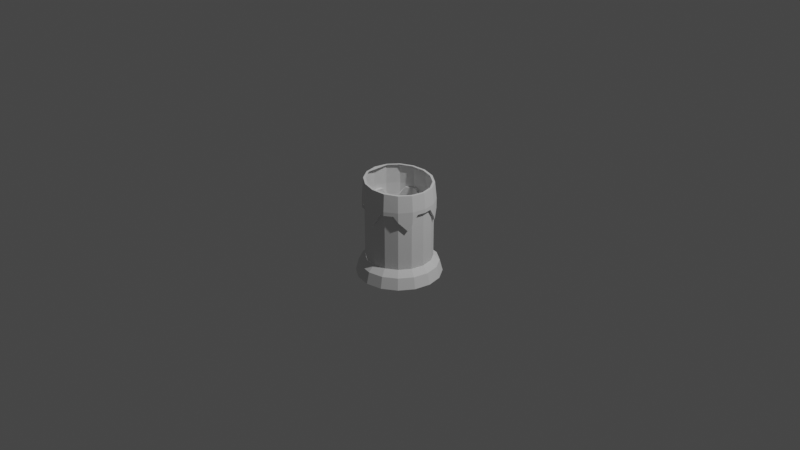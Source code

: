 # Source: Tankard.blend  (saved by Blender 2.93.21; exported with 4.5.12 LTS)
import bpy
from mathutils import Matrix  # noqa: F401  (used for matrix-valued properties, if any)

bpy.ops.wm.read_factory_settings(use_empty=True)
scene = bpy.context.scene
scene.name = 'Scene'

# ---- collections
col_collection = bpy.data.collections.new('Collection'); scene.collection.children.link(col_collection)

# ---- world
world_world = bpy.data.worlds.new('World'); scene.world = world_world
world_world.use_nodes = True; world_world.node_tree.nodes.clear()
_N = world_world.node_tree.nodes; _L = world_world.node_tree.links
n0 = _N.new('ShaderNodeOutputWorld'); n0.name = 'World Output'; n0.location = (300, 300)
n1 = _N.new('ShaderNodeBackground'); n1.name = 'Background'; n1.location = (10, 300)
n1.inputs[0].default_value = (0.05088, 0.05088, 0.05088, 1.0)
_L.new(n1.outputs[0], n0.inputs[0])
n0.is_active_output = True
world_world.color = (0.05088, 0.05088, 0.05088)
world_world.use_sun_shadow = False
world_world.sun_shadow_jitter_overblur = 0.0

# ---- cameras
cam_camera = bpy.data.cameras.new('Camera')
cam_camera.clip_end = 100.0
cam_camera.ortho_scale = 7.314

# ---- lights
light_light = bpy.data.lights.new('Light', 'POINT')
light_light.transmission_factor = 0.0
light_light.energy = 1000.0
light_light.shadow_soft_size = 0.1
light_light.shadow_maximum_resolution = 0.006
light_light.use_absolute_resolution = True

# ---- meshes
me_cylinder_001 = bpy.data.meshes.new('Cylinder.001')
me_cylinder_001.from_pydata([(0.0, 0.35, -0.4841), (0.1339, 0.3234, -0.4841), (0.2475, 0.2475, -0.4841), (0.3234, 0.1339, -0.4841), (0.35, -1.53e-08, -0.4841), (0.3234, -0.1339, -0.4841), (0.2475, -0.2475, -0.4841), (0.1339, -0.3234, -0.4841), (-3.06e-08, -0.35, -0.4841), (-0.1339, -0.3234, -0.4841), (-0.2475, -0.2475, -0.4841), (-0.3234, -0.1339, -0.4841), (-0.35, 4.174e-09, -0.4841), (-0.3234, 0.1339, -0.4841), (-0.2475, 0.2475, -0.4841), (-0.1339, 0.3234, -0.4841), (0.1339, 0.3234, -0.3239), (0.2475, 0.2475, -0.3239), (0.3234, 0.1339, -0.3239), (0.35, -1.53e-08, -0.3239), (0.3234, -0.1339, -0.3239), (0.2475, -0.2475, -0.3239), (0.1339, -0.3234, -0.3239), (-3.06e-08, -0.35, -0.3239), (-0.1339, -0.3234, -0.3239), (-0.2475, -0.2475, -0.3239), (-0.3234, -0.1339, -0.3239), (-0.35, 4.174e-09, -0.3239), (-0.3234, 0.1339, -0.3239), (-0.2475, 0.2475, -0.3239), (-0.1339, 0.3234, -0.3239), (0.0, 0.35, -0.3239), (-2.318e-08, -0.4487, -0.5), (-0.1717, -0.4146, -0.5), (-0.1597, -0.3856, -0.3853), (-0.3173, -0.3173, -0.5), (-0.2951, -0.2951, -0.3853), (-0.4146, -0.1717, -0.5), (-0.3856, -0.1597, -0.3853), (-0.4487, -3.848e-08, -0.5), (-0.4173, -1.795e-08, -0.3853), (-0.4146, 0.1717, -0.5), (-0.3856, 0.1597, -0.3853), (-0.3173, 0.3173, -0.5), (-0.2951, 0.2951, -0.3853), (-0.1717, 0.4146, -0.5), (-0.1597, 0.3856, -0.3853), (2.348e-08, 0.4487, -0.5), (2.757e-08, 0.4173, -0.3853), (0.1717, 0.4146, -0.5), (0.1597, 0.3856, -0.3853), (0.3173, 0.3173, -0.5), (0.2951, 0.2951, -0.3853), (0.4146, 0.1717, -0.5), (0.3856, 0.1597, -0.3853), (0.4487, -6.536e-08, -0.5), (0.4173, -6.81e-08, -0.3853), (0.4146, -0.1717, -0.5), (0.3856, -0.1597, -0.3853), (0.3173, -0.3173, -0.5), (0.2951, -0.2951, -0.3853), (0.1717, -0.4146, -0.5), (0.1597, -0.3856, -0.3853), (-5.043e-09, -0.4173, -0.3853), (1.169e-08, -0.3512, -0.3239), (-0.1344, -0.3245, -0.3239), (-0.2483, -0.2483, -0.3239), (-0.3245, -0.1344, -0.3239), (-0.3512, 4.572e-09, -0.3239), (-0.3245, 0.1344, -0.3239), (-0.2483, 0.2483, -0.3239), (-0.1344, 0.3245, -0.3239), (3.007e-08, 0.3512, -0.3239), (0.1344, 0.3245, -0.3239), (0.2483, 0.2483, -0.3239), (0.3245, 0.1344, -0.3239), (0.3512, -5.879e-08, -0.3239), (0.3245, -0.1344, -0.3239), (0.2483, -0.2483, -0.3239), (0.1344, -0.3245, -0.3239), (-0.001817, 0.334, 0.474), (0.126, 0.3086, 0.4639), (0.2343, 0.2362, 0.4554), (0.3067, 0.1278, 0.4496), (0.3322, -1.363e-08, 0.4476), (0.3067, -0.1278, 0.4496), (0.2343, -0.2362, 0.4554), (0.126, -0.3086, 0.4639), (-0.001817, -0.334, 0.474), (-0.1296, -0.3086, 0.4841), (-0.238, -0.2362, 0.4927), (-0.3104, -0.1278, 0.4984), (-0.3104, 0.1278, 0.4984), (-0.238, 0.2362, 0.4927), (-0.1296, 0.3086, 0.4841), (0.1339, 0.3234, 0.2483), (0.35, -1.53e-08, 0.2483), (0.1339, -0.3234, 0.2483), (-0.1339, -0.3234, 0.2483), (-0.35, 4.174e-09, 0.2483), (-0.1339, 0.3234, 0.2483), (0.1339, 0.3234, 0.09633), (0.2475, 0.2475, 0.09633), (0.3234, 0.1339, 0.09633), (0.35, -1.53e-08, 0.09633), (0.3234, -0.1339, 0.09633), (0.2475, -0.2475, 0.09633), (0.1339, -0.3234, 0.09633), (0.001435, -0.3496, 0.09633), (-0.1339, -0.3234, 0.09633), (-0.2475, -0.2475, 0.09633), (-0.3234, -0.1339, 0.09633), (-0.35, 4.174e-09, 0.09633), (-0.3234, 0.1339, 0.09633), (-0.2475, 0.2475, 0.09633), (-0.1339, 0.3234, 0.09633), (0.001435, 0.3496, 0.09633), (0.1026, 0.3296, 0.2483), (0.1026, -0.3296, 0.2483), (-0.1056, -0.329, 0.2483), (-0.1056, 0.329, 0.2483), (0.2121, 0.2711, 0.2483), (0.2121, -0.2711, 0.2483), (0.2475, 0.2475, 0.1852), (0.2475, -0.2475, 0.1852), (0.2984, -0.1713, 0.09633), (0.2975, 0.1727, 0.09633), (0.3338, -0.08145, 0.2483), (-0.3338, -0.08145, 0.2483), (0.3234, -0.1339, 0.1578), (-0.3234, -0.1339, 0.1578), (-0.3057, -0.1758, 0.09633), (-0.2024, -0.2776, 0.2483), (-0.2024, 0.2776, 0.2483), (-0.2475, -0.2475, 0.1763), (-0.2475, 0.2475, 0.1763), (-0.2976, 0.1725, 0.09633), (0.334, 0.08035, 0.2483), (-0.334, 0.08035, 0.2483), (0.3234, 0.1339, 0.1598), (-0.3234, 0.1339, 0.1598), (-0.3603, 4.48e-09, 0.5), (7.433e-10, 0.3756, 0.2483), (2.85e-09, 0.3756, 0.2865), (0.1352, 0.3312, 0.4639), (0.1437, 0.347, 0.2865), (0.2515, 0.2536, 0.4554), (0.2656, 0.2656, 0.2865), (0.3293, 0.1372, 0.4496), (0.347, 0.1437, 0.2865), (0.3566, -1.152e-08, 0.4476), (0.3756, -1.418e-08, 0.2865), (0.3293, -0.1372, 0.4496), (0.347, -0.1437, 0.2865), (0.2515, -0.2536, 0.4554), (0.2656, -0.2656, 0.2865), (0.1352, -0.3312, 0.4639), (0.1437, -0.347, 0.2865), (-0.002046, -0.3584, 0.474), (-3.208e-08, -0.3756, 0.2865), (-0.1392, -0.3311, 0.4841), (-0.1437, -0.347, 0.2865), (-0.2554, -0.2533, 0.4927), (-0.2656, -0.2656, 0.2865), (-0.333, -0.1371, 0.4984), (-0.347, -0.1437, 0.2865), (-0.3756, 3.43e-09, 0.2865), (-0.333, 0.1371, 0.4984), (-0.347, 0.1437, 0.2865), (-0.2554, 0.2533, 0.4927), (-0.2656, 0.2656, 0.2865), (-0.1392, 0.3311, 0.4841), (-0.1437, 0.347, 0.2865), (-0.002046, 0.3584, 0.474), (0.002684, 0.3749, 0.09633), (0.1437, 0.347, 0.2483), (0.2656, 0.2656, 0.2483), (0.347, 0.1437, 0.2483), (0.3756, -1.53e-08, 0.2483), (0.347, -0.1437, 0.2483), (0.2656, -0.2656, 0.2483), (0.1437, -0.347, 0.2483), (-3.147e-08, -0.3756, 0.2483), (-0.1437, -0.347, 0.2483), (-0.2656, -0.2656, 0.2483), (-0.347, -0.1437, 0.2483), (-0.3756, 3.43e-09, 0.2483), (-0.347, 0.1437, 0.2483), (-0.2656, 0.2656, 0.2483), (-0.1437, 0.347, 0.2483), (0.1076, 0.3547, 0.2483), (0.2263, 0.2924, 0.2483), (0.3591, 0.08535, 0.2483), (0.3589, -0.08645, 0.2483), (0.2263, -0.2924, 0.2483), (0.1076, -0.3547, 0.2483), (-0.1106, -0.3541, 0.2483), (-0.2166, -0.2989, 0.2483), (-0.3589, -0.08645, 0.2483), (-0.3591, 0.08535, 0.2483), (-0.2166, 0.2989, 0.2483), (-0.1106, 0.3541, 0.2483), (0.002684, -0.3749, 0.09633), (0.2676, 0.2633, 0.1852), (0.2676, -0.2633, 0.1852), (0.3197, -0.1855, 0.09633), (0.3188, 0.1869, 0.09633), (0.3456, -0.1467, 0.1578), (-0.3456, -0.1467, 0.1578), (-0.2675, -0.2635, 0.1763), (-0.2675, 0.2635, 0.1763), (-0.3189, 0.1867, 0.09633), (0.3456, 0.1466, 0.1598), (-0.3456, 0.1466, 0.1598), (-0.3234, -0.1339, -0.09188), (-0.35, 4.174e-09, -0.09188), (-0.3234, 0.1339, -0.09188), (-0.3234, -0.1339, -0.1885), (-0.35, 4.174e-09, -0.1885), (-0.3234, 0.1339, -0.1885), (-0.3367, -0.06697, -0.3239), (-0.3367, -0.06697, 0.09633), (-0.3367, -0.06697, -0.09188), (-0.3367, -0.06697, -0.1885), (-0.3367, 0.06697, -0.3239), (-0.3367, 0.06697, 0.09633), (-0.3367, 0.06697, -0.09188), (-0.3367, 0.06697, -0.1885)], [], [(0, 1, 2, 3, 4, 5, 6, 7, 8, 9, 10, 11, 12, 13, 14, 15), (95, 117, 190, 175), (108, 118, 195, 202), (209, 184, 185, 208, 131), (86, 87, 156, 154), (87, 88, 158, 156), (88, 89, 160, 158), (118, 97, 181, 195), (89, 90, 162, 160), (90, 91, 164, 162), (92, 93, 169, 167), (126, 123, 121, 191, 203, 206), (93, 94, 171, 169), (43, 45, 15, 14), (45, 47, 0, 15), (13, 12, 39, 41), (59, 6, 5, 57), (55, 4, 3, 53), (61, 32, 8, 7), (9, 33, 35, 10), (61, 7, 6, 59), (10, 35, 37, 11), (57, 5, 4, 55), (14, 13, 41, 43), (49, 51, 2, 1), (49, 1, 0, 47), (11, 37, 39, 12), (53, 3, 2, 51), (32, 33, 9, 8), (63, 64, 65, 34), (34, 65, 66, 36), (36, 66, 67, 38), (38, 67, 68, 40), (40, 68, 69, 42), (42, 69, 70, 44), (44, 70, 71, 46), (46, 71, 72, 48), (48, 72, 73, 50), (50, 73, 74, 52), (52, 74, 75, 54), (54, 75, 76, 56), (56, 76, 77, 58), (58, 77, 78, 60), (60, 78, 79, 62), (62, 79, 64, 63), (61, 62, 63, 32), (59, 60, 62, 61), (57, 58, 60, 59), (55, 56, 58, 57), (53, 54, 56, 55), (51, 52, 54, 53), (49, 50, 52, 51), (47, 48, 50, 49), (45, 46, 48, 47), (43, 44, 46, 45), (41, 42, 44, 43), (39, 40, 42, 41), (37, 38, 40, 39), (35, 36, 38, 37), (33, 34, 36, 35), (32, 63, 34, 33), (130, 131, 208, 198, 128), (141, 164, 91), (127, 96, 178, 193), (179, 180, 204, 205, 207), (100, 133, 200, 189), (138, 99, 186, 199), (125, 129, 127, 193, 207, 205), (99, 128, 198, 186), (124, 125, 205, 204, 194, 122), (126, 139, 103), (136, 140, 138, 199, 213, 211), (94, 80, 173, 171), (125, 124, 106), (80, 81, 144, 173), (98, 119, 196, 183), (131, 130, 111), (121, 95, 175, 191), (136, 135, 114), (119, 108, 202, 196), (167, 141, 92), (30, 115, 116, 31), (29, 114, 115, 30), (28, 219, 216, 113, 136, 114, 29), (226, 225, 113, 216), (222, 221, 112, 215), (25, 110, 131, 111, 214, 217, 26), (24, 109, 110, 25), (23, 108, 109, 24), (22, 107, 108, 23), (21, 106, 107, 22), (20, 105, 125, 106, 21), (19, 104, 105, 20), (18, 103, 104, 19), (17, 102, 126, 103, 18), (16, 101, 102, 17), (31, 116, 101, 16), (97, 122, 194, 181), (116, 120, 201, 174), (102, 123, 126), (105, 129, 125), (92, 141, 91), (110, 134, 131), (113, 140, 136), (189, 172, 143, 142, 201), (188, 170, 172, 189, 200), (187, 168, 170, 188), (186, 166, 168, 187, 199), (185, 165, 166, 186, 198), (184, 163, 165, 185), (183, 161, 163, 184, 197), (182, 159, 161, 183, 196), (181, 157, 159, 182, 195), (180, 155, 157, 181, 194), (179, 153, 155, 180), (178, 151, 153, 179, 193), (177, 149, 151, 178, 192), (176, 147, 149, 177), (175, 145, 147, 176, 191), (142, 143, 145, 175, 190), (170, 169, 171, 172), (168, 167, 169, 170), (163, 162, 164, 165), (161, 160, 162, 163), (159, 158, 160, 161), (157, 156, 158, 159), (155, 154, 156, 157), (153, 152, 154, 155), (151, 150, 152, 153), (149, 148, 150, 151), (147, 146, 148, 149), (145, 144, 146, 147), (166, 141, 167, 168), (165, 164, 141, 166), (143, 173, 144, 145), (172, 171, 173, 143), (203, 191, 176), (212, 177, 192), (207, 193, 179), (204, 180, 194), (209, 197, 184), (208, 185, 198), (213, 199, 187), (210, 188, 200), (135, 136, 211, 210, 200, 133), (85, 86, 154, 152), (139, 126, 206, 212, 192, 137), (117, 116, 174, 190), (84, 85, 152, 150), (132, 98, 183, 197), (83, 84, 150, 148), (120, 100, 189, 201), (96, 137, 192, 178), (82, 83, 148, 146), (81, 82, 146, 144), (118, 108, 107, 97), (120, 116, 115, 100), (122, 97, 107, 124), (187, 188, 210, 211, 213), (107, 106, 124), (123, 101, 95, 121), (102, 101, 123), (109, 108, 119, 98), (112, 221, 111, 130), (129, 104, 96, 127), (105, 104, 129), (137, 96, 104, 139), (134, 109, 98, 132), (110, 109, 134), (113, 225, 112, 140), (101, 116, 117, 95), (104, 103, 139), (140, 112, 99, 138), (128, 99, 112, 130), (174, 142, 190), (202, 182, 196), (142, 174, 201), (182, 202, 195), (212, 203, 176, 177), (206, 203, 212), (115, 114, 135, 133, 100), (131, 134, 132, 197, 209), (223, 222, 215, 218), (227, 226, 216, 219), (224, 227, 219, 28), (220, 223, 218, 27), (26, 217, 223, 220), (217, 214, 222, 223), (214, 111, 221, 222), (27, 218, 227, 224), (218, 215, 226, 227), (215, 112, 225, 226)])
_uv = me_cylinder_001.uv_layers.new(name='UVMap')
_uv.uv.foreach_set('vector', [0.75, 0.49, 0.8418, 0.4717, 0.9197, 0.4197, 0.9717, 0.3418, 0.99, 0.25, 0.9717, 0.1582, 0.9197, 0.08029, 0.8418, 0.02827, 0.75, 0.01, 0.6582, 0.02827, 0.5803, 0.08029, 0.5283, 0.1582, 0.51, 0.25, 0.5283, 0.3418, 0.5803, 0.4197, 0.6582, 0.4717, 0.9375, 0.8742, 0.9521, 0.8742, 0.9521, 0.8742, 0.9375, 0.8742, 0.5015, 0.7982, 0.5479, 0.8742, 0.5479, 0.8742, 0.5015, 0.7982, 0.375, 0.8382, 0.375, 0.8742, 0.3125, 0.8742, 0.3125, 0.8289, 0.3338, 0.7982, 0.0, 0.0, 0.0, 0.0, 0.0, 0.0, 0.0, 0.0, 0.0, 0.0, 0.0, 0.0, 0.0, 0.0, 0.0, 0.0, 0.0, 0.0, 0.0, 0.0, 0.0, 0.0, 0.0, 0.0, 0.5479, 0.8742, 0.5625, 0.8742, 0.5625, 0.8742, 0.5479, 0.8742, 0.0, 0.0, 0.0, 0.0, 0.0, 0.0, 0.0, 0.0, 0.0, 0.0, 0.0, 0.0, 0.0, 0.0, 0.0, 0.0, 0.0, 0.0, 0.0, 0.0, 0.0, 0.0, 0.0, 0.0, 0.834, 0.7982, 0.875, 0.8426, 0.8945, 0.8742, 0.8945, 0.8742, 0.875, 0.8426, 0.834, 0.7982, 0.0, 0.0, 0.0, 0.0, 0.0, 0.0, 0.0, 0.0, 0.0, 0.0, 0.0, 0.0, 0.0, 0.0, 0.0, 0.0, 0.0, 0.0, 0.0, 0.0, 0.0, 0.0, 0.0, 0.0, 0.0, 0.0, 0.0, 0.0, 0.0, 0.0, 0.0, 0.0, 0.0, 0.0, 0.0, 0.0, 0.0, 0.0, 0.0, 0.0, 0.0, 0.0, 0.0, 0.0, 0.0, 0.0, 0.0, 0.0, 0.0, 0.0, 0.0, 0.0, 0.0, 0.0, 0.0, 0.0, 0.0, 0.0, 0.0, 0.0, 0.0, 0.0, 0.0, 0.0, 0.0, 0.0, 0.0, 0.0, 0.0, 0.0, 0.0, 0.0, 0.0, 0.0, 0.0, 0.0, 0.0, 0.0, 0.0, 0.0, 0.0, 0.0, 0.0, 0.0, 0.0, 0.0, 0.0, 0.0, 0.0, 0.0, 0.0, 0.0, 0.0, 0.0, 0.0, 0.0, 0.0, 0.0, 0.0, 0.0, 0.0, 0.0, 0.0, 0.0, 0.0, 0.0, 0.0, 0.0, 0.0, 0.0, 0.0, 0.0, 0.0, 0.0, 0.0, 0.0, 0.0, 0.0, 0.0, 0.0, 0.0, 0.0, 0.0, 0.0, 0.0, 0.0, 0.0, 0.0, 0.0, 0.0, 0.0, 0.0, 0.0, 0.0, 0.0, 0.0, 1.0, 0.5573, 1.0, 0.5881, 0.9375, 0.5881, 0.9375, 0.5573, 0.9375, 0.5573, 0.9375, 0.5881, 0.875, 0.5881, 0.875, 0.5573, 0.875, 0.5573, 0.875, 0.5881, 0.8125, 0.5881, 0.8125, 0.5573, 0.8125, 0.5573, 0.8125, 0.5881, 0.75, 0.5881, 0.75, 0.5573, 0.75, 0.5573, 0.75, 0.5881, 0.6875, 0.5881, 0.6875, 0.5573, 0.6875, 0.5573, 0.6875, 0.5881, 0.625, 0.5881, 0.625, 0.5573, 0.625, 0.5573, 0.625, 0.5881, 0.5625, 0.5881, 0.5625, 0.5573, 0.5625, 0.5573, 0.5625, 0.5881, 0.5, 0.5881, 0.5, 0.5573, 0.5, 0.5573, 0.5, 0.5881, 0.4375, 0.5881, 0.4375, 0.5573, 0.4375, 0.5573, 0.4375, 0.5881, 0.375, 0.5881, 0.375, 0.5573, 0.375, 0.5573, 0.375, 0.5881, 0.3125, 0.5881, 0.3125, 0.5573, 0.3125, 0.5573, 0.3125, 0.5881, 0.25, 0.5881, 0.25, 0.5573, 0.25, 0.5573, 0.25, 0.5881, 0.1875, 0.5881, 0.1875, 0.5573, 0.1875, 0.5573, 0.1875, 0.5881, 0.125, 0.5881, 0.125, 0.5573, 0.125, 0.5573, 0.125, 0.5881, 0.0625, 0.5881, 0.0625, 0.5573, 0.0625, 0.5573, 0.0625, 0.5881, 0.0, 0.5881, 0.0, 0.5573, 0.0625, 0.5, 0.0625, 0.5573, 0.0, 0.5573, 0.0, 0.5, 0.125, 0.5, 0.125, 0.5573, 0.0625, 0.5573, 0.0625, 0.5, 0.1875, 0.5, 0.1875, 0.5573, 0.125, 0.5573, 0.125, 0.5, 0.25, 0.5, 0.25, 0.5573, 0.1875, 0.5573, 0.1875, 0.5, 0.3125, 0.5, 0.3125, 0.5573, 0.25, 0.5573, 0.25, 0.5, 0.375, 0.5, 0.375, 0.5573, 0.3125, 0.5573, 0.3125, 0.5, 0.4375, 0.5, 0.4375, 0.5573, 0.375, 0.5573, 0.375, 0.5, 0.5, 0.5, 0.5, 0.5573, 0.4375, 0.5573, 0.4375, 0.5, 0.5625, 0.5, 0.5625, 0.5573, 0.5, 0.5573, 0.5, 0.5, 0.625, 0.5, 0.625, 0.5573, 0.5625, 0.5573, 0.5625, 0.5, 0.6875, 0.5, 0.6875, 0.5573, 0.625, 0.5573, 0.625, 0.5, 0.75, 0.5, 0.75, 0.5573, 0.6875, 0.5573, 0.6875, 0.5, 0.8125, 0.5, 0.8125, 0.5573, 0.75, 0.5573, 0.75, 0.5, 0.875, 0.5, 0.875, 0.5573, 0.8125, 0.5573, 0.8125, 0.5, 0.9375, 0.5, 0.9375, 0.5573, 0.875, 0.5573, 0.875, 0.5, 1.0, 0.5, 1.0, 0.5573, 0.9375, 0.5573, 0.9375, 0.5, 0.3125, 0.8289, 0.3321, 0.7982, 0.3125, 0.8289, 0.288, 0.8742, 0.288, 0.8742, 0.01, 0.25, 0.0, 0.0, 0.0, 0.0, 0.712, 0.8742, 0.75, 0.8742, 0.75, 0.8742, 0.712, 0.8742, 0.6875, 0.8742, 0.625, 0.8742, 0.625, 0.8426, 0.666, 0.7982, 0.6875, 0.8289, 0.0625, 0.8742, 0.1002, 0.8742, 0.1002, 0.8742, 0.0625, 0.8742, 0.2125, 0.8742, 0.25, 0.8742, 0.25, 0.8742, 0.2125, 0.8742, 0.6679, 0.7982, 0.6875, 0.8289, 0.712, 0.8742, 0.712, 0.8742, 0.6875, 0.8289, 0.6679, 0.7982, 0.25, 0.8742, 0.288, 0.8742, 0.288, 0.8742, 0.25, 0.8742, 0.625, 0.8426, 0.666, 0.7982, 0.666, 0.7982, 0.625, 0.8426, 0.6055, 0.8742, 0.6055, 0.8742, 0.8337, 0.7982, 0.8125, 0.8299, 0.8125, 0.7982, 0.1663, 0.7982, 0.1875, 0.8299, 0.2125, 0.8742, 0.2125, 0.8742, 0.1875, 0.8299, 0.1663, 0.7982, 0.0, 0.0, 0.0, 0.0, 0.0, 0.0, 0.0, 0.0, 0.666, 0.7982, 0.625, 0.8426, 0.625, 0.7982, 0.0, 0.0, 0.0, 0.0, 0.0, 0.0, 0.0, 0.0, 0.4375, 0.8742, 0.4507, 0.8742, 0.4507, 0.8742, 0.4375, 0.8742, 0.3321, 0.7982, 0.3125, 0.8289, 0.3125, 0.7982, 0.8945, 0.8742, 0.9375, 0.8742, 0.9375, 0.8742, 0.8945, 0.8742, 0.1662, 0.7982, 0.125, 0.8382, 0.125, 0.7982, 0.4507, 0.8742, 0.4996, 0.7982, 0.4996, 0.7982, 0.4507, 0.8742, 0.0, 0.0, 0.01, 0.25, 0.0, 0.0, 0.0625, 0.5881, 0.0625, 0.7982, 0.0, 0.7982, 0.0, 0.5881, 0.125, 0.5881, 0.125, 0.7982, 0.0625, 0.7982, 0.0625, 0.5881, 0.1875, 0.5881, 0.1875, 0.6557, 0.1875, 0.7041, 0.1875, 0.7982, 0.1662, 0.7982, 0.125, 0.7982, 0.125, 0.5881, 0.2188, 0.7041, 0.2188, 0.7982, 0.1875, 0.7982, 0.1875, 0.7041, 0.2812, 0.7041, 0.2812, 0.7982, 0.25, 0.7982, 0.25, 0.7041, 0.375, 0.5881, 0.375, 0.7982, 0.3321, 0.7982, 0.3125, 0.7982, 0.3125, 0.7041, 0.3125, 0.6557, 0.3125, 0.5881, 0.4375, 0.5881, 0.4375, 0.7982, 0.375, 0.7982, 0.375, 0.5881, 0.5, 0.5881, 0.4996, 0.7982, 0.4375, 0.7982, 0.4375, 0.5881, 0.5625, 0.5881, 0.5625, 0.7982, 0.5, 0.7982, 0.5, 0.5881, 0.625, 0.5881, 0.625, 0.7982, 0.5625, 0.7982, 0.5625, 0.5881, 0.6875, 0.5881, 0.6875, 0.7982, 0.666, 0.7982, 0.625, 0.7982, 0.625, 0.5881, 0.75, 0.5881, 0.75, 0.7982, 0.6875, 0.7982, 0.6875, 0.5881, 0.8125, 0.5881, 0.8125, 0.7982, 0.75, 0.7982, 0.75, 0.5881, 0.875, 0.5881, 0.875, 0.7982, 0.8337, 0.7982, 0.8125, 0.7982, 0.8125, 0.5881, 0.9375, 0.5881, 0.9375, 0.7982, 0.875, 0.7982, 0.875, 0.5881, 1.0, 0.5881, 0.9985, 0.7982, 0.9375, 0.7982, 0.9375, 0.5881, 0.5625, 0.8742, 0.6055, 0.8742, 0.6055, 0.8742, 0.5625, 0.8742, 0.0003657, 0.7982, 0.04929, 0.8742, 0.04929, 0.8742, 0.0003657, 0.7982, 0.875, 0.7982, 0.875, 0.8426, 0.834, 0.7982, 0.6875, 0.7982, 0.6875, 0.8289, 0.6679, 0.7982, 0.0, 0.0, 0.01, 0.25, 0.0, 0.0, 0.375, 0.7982, 0.375, 0.8382, 0.3338, 0.7982, 0.1875, 0.7982, 0.1875, 0.8299, 0.1663, 0.7982, 0.0625, 0.8742, 0.0625, 0.8932, 0.0, 0.8932, 0.0, 0.8742, 0.04929, 0.8742, 0.125, 0.8742, 0.125, 0.8932, 0.0625, 0.8932, 0.0625, 0.8742, 0.1002, 0.8742, 0.1875, 0.8742, 0.1875, 0.8932, 0.125, 0.8932, 0.125, 0.8742, 0.25, 0.8742, 0.25, 0.8932, 0.1875, 0.8932, 0.1875, 0.8742, 0.2125, 0.8742, 0.3125, 0.8742, 0.3125, 0.8932, 0.25, 0.8932, 0.25, 0.8742, 0.288, 0.8742, 0.375, 0.8742, 0.375, 0.8932, 0.3125, 0.8932, 0.3125, 0.8742, 0.4375, 0.8742, 0.4375, 0.8932, 0.375, 0.8932, 0.375, 0.8742, 0.3998, 0.8742, 0.5, 0.8742, 0.5, 0.8932, 0.4375, 0.8932, 0.4375, 0.8742, 0.4507, 0.8742, 0.5625, 0.8742, 0.5625, 0.8932, 0.5, 0.8932, 0.5, 0.8742, 0.5479, 0.8742, 0.625, 0.8742, 0.625, 0.8932, 0.5625, 0.8932, 0.5625, 0.8742, 0.6055, 0.8742, 0.6875, 0.8742, 0.6875, 0.8932, 0.625, 0.8932, 0.625, 0.8742, 0.75, 0.8742, 0.75, 0.8932, 0.6875, 0.8932, 0.6875, 0.8742, 0.712, 0.8742, 0.8125, 0.8742, 0.8125, 0.8932, 0.75, 0.8932, 0.75, 0.8742, 0.7875, 0.8742, 0.875, 0.8742, 0.875, 0.8932, 0.8125, 0.8932, 0.8125, 0.8742, 0.9375, 0.8742, 0.9375, 0.8932, 0.875, 0.8932, 0.875, 0.8742, 0.8945, 0.8742, 1.0, 0.8742, 1.0, 0.8932, 0.9375, 0.8932, 0.9375, 0.8742, 0.9521, 0.8742, 0.125, 0.8932, 0.125, 0.9963, 0.0625, 0.9921, 0.0625, 0.8932, 0.1875, 0.8932, 0.1875, 0.9992, 0.125, 0.9963, 0.125, 0.8932, 0.375, 0.8932, 0.375, 0.9963, 0.3125, 0.9992, 0.3125, 0.8932, 0.4375, 0.8932, 0.4375, 0.9921, 0.375, 0.9963, 0.375, 0.8932, 0.5, 0.8932, 0.5, 0.987, 0.4375, 0.9921, 0.4375, 0.8932, 0.5625, 0.8932, 0.5625, 0.982, 0.5, 0.987, 0.5, 0.8932, 0.625, 0.8932, 0.625, 0.9777, 0.5625, 0.982, 0.5625, 0.8932, 0.6875, 0.8932, 0.6875, 0.9748, 0.625, 0.9777, 0.625, 0.8932, 0.75, 0.8932, 0.75, 0.9738, 0.6875, 0.9748, 0.6875, 0.8932, 0.8125, 0.8932, 0.8125, 0.9748, 0.75, 0.9738, 0.75, 0.8932, 0.875, 0.8932, 0.875, 0.9777, 0.8125, 0.9748, 0.8125, 0.8932, 0.9375, 0.8932, 0.9375, 0.982, 0.875, 0.9777, 0.875, 0.8932, 0.25, 0.8932, 0.25, 1.0, 0.1875, 0.9992, 0.1875, 0.8932, 0.3125, 0.8932, 0.3125, 0.9992, 0.25, 1.0, 0.25, 0.8932, 1.0, 0.8932, 1.0, 0.987, 0.9375, 0.982, 0.9375, 0.8932, 0.0625, 0.8932, 0.0625, 0.9921, 0.0, 0.987, 0.0, 0.8932, 0.875, 0.8426, 0.8945, 0.8742, 0.875, 0.8742, 0.8125, 0.8299, 0.8125, 0.8742, 0.7875, 0.8742, 0.6875, 0.8289, 0.712, 0.8742, 0.6875, 0.8742, 0.625, 0.8426, 0.625, 0.8742, 0.6055, 0.8742, 0.375, 0.8382, 0.3998, 0.8742, 0.375, 0.8742, 0.3125, 0.8289, 0.3125, 0.8742, 0.288, 0.8742, 0.1875, 0.8299, 0.2125, 0.8742, 0.1875, 0.8742, 0.125, 0.8382, 0.125, 0.8742, 0.1002, 0.8742, 0.125, 0.8382, 0.1662, 0.7982, 0.1662, 0.7982, 0.125, 0.8382, 0.1002, 0.8742, 0.1002, 0.8742, 0.0, 0.0, 0.0, 0.0, 0.0, 0.0, 0.0, 0.0, 0.8125, 0.8299, 0.8337, 0.7982, 0.8337, 0.7982, 0.8125, 0.8299, 0.7875, 0.8742, 0.7875, 0.8742, 0.9521, 0.8742, 0.9985, 0.7982, 0.9985, 0.7982, 0.9521, 0.8742, 0.0, 0.0, 0.0, 0.0, 0.0, 0.0, 0.0, 0.0, 0.3998, 0.8742, 0.4375, 0.8742, 0.4375, 0.8742, 0.3998, 0.8742, 0.0, 0.0, 0.0, 0.0, 0.0, 0.0, 0.0, 0.0, 0.04929, 0.8742, 0.0625, 0.8742, 0.0625, 0.8742, 0.04929, 0.8742, 0.75, 0.8742, 0.7875, 0.8742, 0.7875, 0.8742, 0.75, 0.8742, 0.0, 0.0, 0.0, 0.0, 0.0, 0.0, 0.0, 0.0, 0.0, 0.0, 0.0, 0.0, 0.0, 0.0, 0.0, 0.0, 0.5479, 0.8742, 0.5015, 0.7982, 0.5625, 0.7982, 0.5625, 0.8742, 0.04929, 0.8742, 0.0003657, 0.7982, 0.0625, 0.7982, 0.0625, 0.8742, 0.6055, 0.8742, 0.5625, 0.8742, 0.5625, 0.7982, 0.625, 0.8426, 0.1875, 0.8742, 0.125, 0.8742, 0.125, 0.8382, 0.1662, 0.7982, 0.1875, 0.8299, 0.5625, 0.7982, 0.625, 0.7982, 0.625, 0.8426, 0.875, 0.8426, 0.9375, 0.7982, 0.9375, 0.8742, 0.8945, 0.8742, 0.875, 0.7982, 0.9375, 0.7982, 0.875, 0.8426, 0.4375, 0.7982, 0.4996, 0.7982, 0.4507, 0.8742, 0.4375, 0.8742, 0.25, 0.7982, 0.2812, 0.7982, 0.3125, 0.7982, 0.3125, 0.8289, 0.6875, 0.8289, 0.75, 0.7982, 0.75, 0.8742, 0.712, 0.8742, 0.6875, 0.7982, 0.75, 0.7982, 0.6875, 0.8289, 0.7875, 0.8742, 0.75, 0.8742, 0.75, 0.7982, 0.8125, 0.8299, 0.375, 0.8382, 0.4375, 0.7982, 0.4375, 0.8742, 0.3998, 0.8742, 0.375, 0.7982, 0.4375, 0.7982, 0.375, 0.8382, 0.1875, 0.7982, 0.2188, 0.7982, 0.25, 0.7982, 0.1875, 0.8299, 0.9375, 0.7982, 0.9985, 0.7982, 0.9521, 0.8742, 0.9375, 0.8742, 0.75, 0.7982, 0.8125, 0.7982, 0.8125, 0.8299, 0.1875, 0.8299, 0.25, 0.7982, 0.25, 0.8742, 0.2125, 0.8742, 0.288, 0.8742, 0.25, 0.8742, 0.25, 0.7982, 0.3125, 0.8289, 1.0, 0.7982, 1.0, 0.8742, 0.9521, 0.8742, 0.5, 0.7982, 0.5, 0.8742, 0.4507, 0.8742, 0.0, 0.8742, 0.0003657, 0.7982, 0.04929, 0.8742, 0.5, 0.8742, 0.5015, 0.7982, 0.5479, 0.8742, 0.8125, 0.8299, 0.875, 0.8426, 0.875, 0.8742, 0.8125, 0.8742, 0.834, 0.7982, 0.875, 0.8426, 0.8125, 0.8299, 0.0625, 0.7982, 0.125, 0.7982, 0.125, 0.8382, 0.1002, 0.8742, 0.0625, 0.8742, 0.3338, 0.7982, 0.375, 0.8382, 0.3998, 0.8742, 0.3998, 0.8742, 0.375, 0.8382, 0.2812, 0.6557, 0.2812, 0.7041, 0.25, 0.7041, 0.25, 0.6557, 0.2188, 0.6557, 0.2188, 0.7041, 0.1875, 0.7041, 0.1875, 0.6557, 0.2188, 0.5881, 0.2188, 0.6557, 0.1875, 0.6557, 0.1875, 0.5881, 0.2812, 0.5881, 0.2812, 0.6557, 0.25, 0.6557, 0.25, 0.5881, 0.3125, 0.5881, 0.3125, 0.6557, 0.2812, 0.6557, 0.2812, 0.5881, 0.3125, 0.6557, 0.3125, 0.7041, 0.2812, 0.7041, 0.2812, 0.6557, 0.3125, 0.7041, 0.3125, 0.7982, 0.2812, 0.7982, 0.2812, 0.7041, 0.25, 0.5881, 0.25, 0.6557, 0.2188, 0.6557, 0.2188, 0.5881, 0.25, 0.6557, 0.25, 0.7041, 0.2188, 0.7041, 0.2188, 0.6557, 0.25, 0.7041, 0.25, 0.7982, 0.2188, 0.7982, 0.2188, 0.7041])
me_cylinder_001.use_remesh_fix_poles = True
me_cylinder_001.use_remesh_preserve_attributes = False
me_cylinder_001.update()

# ---- objects
ob_light = bpy.data.objects.new('Light', light_light)
ob_camera = bpy.data.objects.new('Camera', cam_camera)
ob_empty = bpy.data.objects.new('Empty', None)
ob_empty_001 = bpy.data.objects.new('Empty.001', None)
ob_cylinder_001 = bpy.data.objects.new('Cylinder.001', me_cylinder_001)

# ---- transforms, parenting, visibility, modifiers, constraints
ob_light.location = (4.076, 1.005, 5.904)
ob_light.rotation_euler = (0.6503, 0.05522, 1.866)
ob_light.lock_rotations_4d = False
ob_light.empty_display_type = 'ARROWS'
ob_light.color = (0.0, 0.0, 0.0, 0.0)
ob_light.lineart.crease_threshold = 0.0
ob_camera.location = (7.359, -6.926, 4.958)
ob_camera.rotation_euler = (1.109, 0.0, 0.8149)
ob_camera.lock_rotations_4d = False
ob_camera.empty_display_type = 'ARROWS'
ob_camera.color = (0.0, 0.0, 0.0, 0.0)
ob_camera.display_type = 'WIRE'
ob_camera.lineart.crease_threshold = 0.0
ob_empty.location = (-0.1851, -3.023, 0.7141)
ob_empty.rotation_euler = (1.571, 0.0, 3.142)
ob_empty.empty_display_type = 'IMAGE'
ob_empty.empty_display_size = 5.0
ob_empty.hide_select = True
ob_empty_001.location = (-5.165, 1.65, 0.7141)
ob_empty_001.rotation_euler = (1.571, -0.0, 1.571)
ob_empty_001.empty_display_type = 'IMAGE'
ob_empty_001.empty_display_size = 5.0
ob_empty_001.hide_select = True
ob_cylinder_001.location = (0.0, 0.0, -0.06034)
ob_cylinder_001.scale = (1.0, 1.0, 1.043)

# ---- collection membership
col_collection.objects.link(ob_light)
col_collection.objects.link(ob_camera)
col_collection.objects.link(ob_empty)
col_collection.objects.link(ob_empty_001)
col_collection.objects.link(ob_cylinder_001)

# ---- scene / render settings (as saved in the file)
scene.camera = ob_camera
scene.frame_start = 1; scene.frame_end = 250; scene.frame_set(1)
scene.render.engine = 'BLENDER_EEVEE_NEXT'
scene.cycles.use_denoising = False
scene.cycles.samples = 128
scene.cycles.sampling_pattern = 'TABULATED_SOBOL'
scene.cycles.use_adaptive_sampling = False
scene.cycles.use_light_tree = False
scene.view_settings.view_transform = 'Filmic'
bpy.context.view_layer.update()
